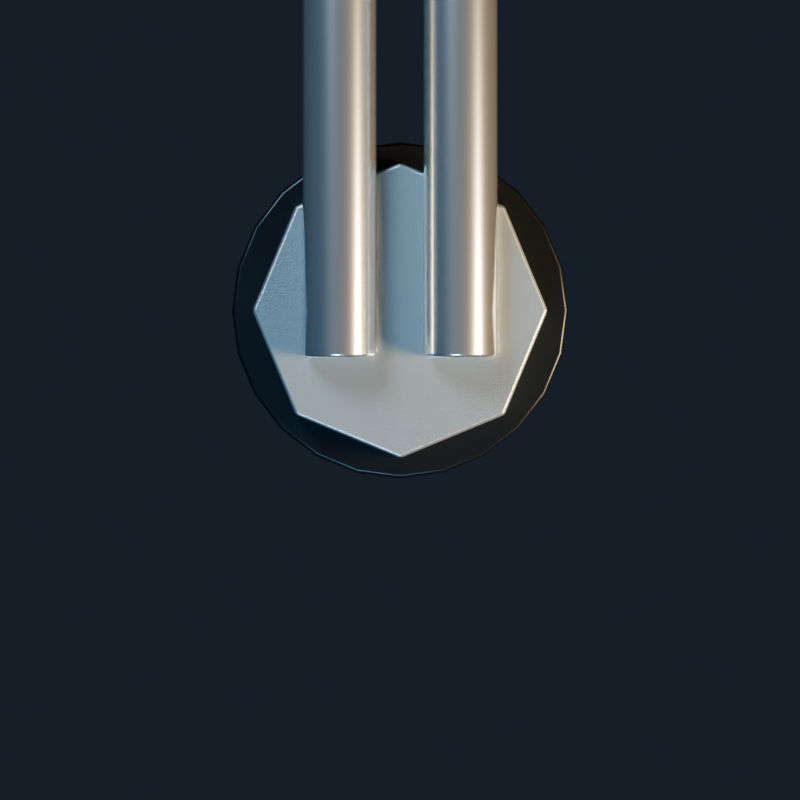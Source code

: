 # Source: component-03.blend  (saved by Blender 4.5.91; exported with 4.5.12 LTS)
import bpy
from mathutils import Matrix  # noqa: F401  (used for matrix-valued properties, if any)

bpy.ops.wm.read_factory_settings(use_empty=True)
scene = bpy.context.scene
scene.name = 'Scene'

# ---- collections
col_collection = bpy.data.collections.new('Collection'); scene.collection.children.link(col_collection)

# ---- materials (node trees are filled in below, after node groups)
mat_graphite_machinery_recess = bpy.data.materials.new('Graphite machinery recess')
mat_graphite_machinery_recess.diffuse_color = (0.018, 0.025, 0.034, 1.0)
mat_pearl_titanium_armor = bpy.data.materials.new('Pearl titanium armor')
mat_pearl_titanium_armor.diffuse_color = (0.31, 0.39, 0.44, 1.0)
mat_polished_machined_edges = bpy.data.materials.new('Polished machined edges')
mat_polished_machined_edges.diffuse_color = (0.6, 0.7, 0.76, 1.0)
mat_ion_emitter = bpy.data.materials.new('Ion emitter')
mat_ion_emitter.diffuse_color = (0.12, 0.72, 1.0, 1.0)
mat_titanium_structural_alloy = bpy.data.materials.new('Titanium structural alloy')
mat_titanium_structural_alloy.diffuse_color = (0.2, 0.28, 0.36, 1.0)
mat_heat_discolored_copper = bpy.data.materials.new('Heat discolored copper')
mat_heat_discolored_copper.diffuse_color = (0.48, 0.21, 0.075, 1.0)

# ---- material node trees
mat_graphite_machinery_recess.use_nodes = True; mat_graphite_machinery_recess.node_tree.nodes.clear()
_N = mat_graphite_machinery_recess.node_tree.nodes; _L = mat_graphite_machinery_recess.node_tree.links
n0 = _N.new('ShaderNodeBsdfPrincipled'); n0.name = 'Principled BSDF'; n0.location = (-200, 100)
n0.inputs[0].default_value = (0.018, 0.025, 0.034, 1.0)
n0.inputs[1].default_value = 0.73
n0.inputs[2].default_value = 0.34
n1 = _N.new('ShaderNodeOutputMaterial'); n1.name = 'Material Output'; n1.location = (200, 100)
_L.new(n0.outputs[0], n1.inputs[0])
n1.is_active_output = True
mat_pearl_titanium_armor.use_nodes = True; mat_pearl_titanium_armor.node_tree.nodes.clear()
_N = mat_pearl_titanium_armor.node_tree.nodes; _L = mat_pearl_titanium_armor.node_tree.links
n0 = _N.new('ShaderNodeBsdfPrincipled'); n0.name = 'Principled BSDF'; n0.location = (-200, 100)
n0.inputs[0].default_value = (0.31, 0.39, 0.44, 1.0)
n0.inputs[1].default_value = 0.72
n0.inputs[2].default_value = 0.34
n1 = _N.new('ShaderNodeOutputMaterial'); n1.name = 'Material Output'; n1.location = (200, 100)
n2 = _N.new('ShaderNodeTexNoise'); n2.name = 'Noise Texture'; n2.location = (0, 0)
n2.inputs[2].default_value = 170.0
n2.inputs[3].default_value = 3.0
n3 = _N.new('ShaderNodeBump'); n3.name = 'Bump'; n3.location = (0, 0)
n3.inputs[0].default_value = 0.18
n3.inputs[1].default_value = 0.008
_L.new(n0.outputs[0], n1.inputs[0])
_L.new(n2.outputs[0], n3.inputs[3])
_L.new(n3.outputs[0], n0.inputs[5])
n1.is_active_output = True
mat_polished_machined_edges.use_nodes = True; mat_polished_machined_edges.node_tree.nodes.clear()
_N = mat_polished_machined_edges.node_tree.nodes; _L = mat_polished_machined_edges.node_tree.links
n0 = _N.new('ShaderNodeBsdfPrincipled'); n0.name = 'Principled BSDF'; n0.location = (-200, 100)
n0.inputs[0].default_value = (0.6, 0.7, 0.76, 1.0)
n0.inputs[1].default_value = 0.9
n0.inputs[2].default_value = 0.2
n1 = _N.new('ShaderNodeOutputMaterial'); n1.name = 'Material Output'; n1.location = (200, 100)
_L.new(n0.outputs[0], n1.inputs[0])
n1.is_active_output = True
mat_ion_emitter.use_nodes = True; mat_ion_emitter.node_tree.nodes.clear()
_N = mat_ion_emitter.node_tree.nodes; _L = mat_ion_emitter.node_tree.links
n0 = _N.new('ShaderNodeBsdfPrincipled'); n0.name = 'Principled BSDF'; n0.location = (-200, 100)
n0.inputs[0].default_value = (0.12, 0.72, 1.0, 1.0)
n0.inputs[1].default_value = 0.25
n0.inputs[2].default_value = 0.22
n0.inputs[27].default_value = (0.12, 0.72, 1.0, 1.0)
n0.inputs[28].default_value = 3.0
n1 = _N.new('ShaderNodeOutputMaterial'); n1.name = 'Material Output'; n1.location = (200, 100)
_L.new(n0.outputs[0], n1.inputs[0])
n1.is_active_output = True
mat_titanium_structural_alloy.use_nodes = True; mat_titanium_structural_alloy.node_tree.nodes.clear()
_N = mat_titanium_structural_alloy.node_tree.nodes; _L = mat_titanium_structural_alloy.node_tree.links
n0 = _N.new('ShaderNodeBsdfPrincipled'); n0.name = 'Principled BSDF'; n0.location = (-200, 100)
n0.inputs[0].default_value = (0.2, 0.28, 0.36, 1.0)
n0.inputs[1].default_value = 0.85
n0.inputs[2].default_value = 0.26
n1 = _N.new('ShaderNodeOutputMaterial'); n1.name = 'Material Output'; n1.location = (200, 100)
n2 = _N.new('ShaderNodeTexNoise'); n2.name = 'Noise Texture'; n2.location = (0, 0)
n2.inputs[2].default_value = 170.0
n2.inputs[3].default_value = 3.0
n3 = _N.new('ShaderNodeBump'); n3.name = 'Bump'; n3.location = (0, 0)
n3.inputs[0].default_value = 0.18
n3.inputs[1].default_value = 0.008
_L.new(n0.outputs[0], n1.inputs[0])
_L.new(n2.outputs[0], n3.inputs[3])
_L.new(n3.outputs[0], n0.inputs[5])
n1.is_active_output = True
mat_heat_discolored_copper.use_nodes = True; mat_heat_discolored_copper.node_tree.nodes.clear()
_N = mat_heat_discolored_copper.node_tree.nodes; _L = mat_heat_discolored_copper.node_tree.links
n0 = _N.new('ShaderNodeBsdfPrincipled'); n0.name = 'Principled BSDF'; n0.location = (-200, 100)
n0.inputs[0].default_value = (0.48, 0.21, 0.075, 1.0)
n0.inputs[1].default_value = 0.83
n0.inputs[2].default_value = 0.27
n1 = _N.new('ShaderNodeOutputMaterial'); n1.name = 'Material Output'; n1.location = (200, 100)
n2 = _N.new('ShaderNodeTexNoise'); n2.name = 'Noise Texture'; n2.location = (0, 0)
n2.inputs[2].default_value = 170.0
n2.inputs[3].default_value = 3.0
n3 = _N.new('ShaderNodeBump'); n3.name = 'Bump'; n3.location = (0, 0)
n3.inputs[0].default_value = 0.18
n3.inputs[1].default_value = 0.008
_L.new(n0.outputs[0], n1.inputs[0])
_L.new(n2.outputs[0], n3.inputs[3])
_L.new(n3.outputs[0], n0.inputs[5])
n1.is_active_output = True

# ---- world
world_world = bpy.data.worlds.new('World'); scene.world = world_world
world_world.use_nodes = True; world_world.node_tree.nodes.clear()
_N = world_world.node_tree.nodes; _L = world_world.node_tree.links
n0 = _N.new('ShaderNodeOutputWorld'); n0.name = 'World Output'; n0.location = (200, 100)
n1 = _N.new('ShaderNodeBackground'); n1.name = 'Background'; n1.location = (-200, 100)
n1.inputs[0].default_value = (0.16, 0.22, 0.32, 1.0)
n1.inputs[1].default_value = 0.14
_L.new(n1.outputs[0], n0.inputs[0])
n0.is_active_output = True
world_world.color = (0.05088, 0.05088, 0.05088)
world_world.sun_shadow_jitter_overblur = 0.0

# ---- cameras
cam_camera_001 = bpy.data.cameras.new('Camera.001')
cam_camera_001.type = 'ORTHO'
cam_camera_001.ortho_scale = 2.5

# ---- lights
light_cold_key = bpy.data.lights.new('Cold key', 'AREA')
light_cold_key.color = (0.72, 0.87, 1.0)
light_cold_key.energy = 700.0
light_cold_key.shape = 'DISK'
light_cold_key.size = 3.0
light_warm_grazing_rim = bpy.data.lights.new('Warm grazing rim', 'AREA')
light_warm_grazing_rim.color = (1.0, 0.63, 0.32)
light_warm_grazing_rim.energy = 1000.0
light_warm_grazing_rim.shape = 'DISK'
light_warm_grazing_rim.size = 2.0
light_canopy_sky_strip = bpy.data.lights.new('Canopy sky strip', 'AREA')
light_canopy_sky_strip.color = (0.35, 0.7, 1.0)
light_canopy_sky_strip.energy = 280.0
light_canopy_sky_strip.shape = 'DISK'
light_canopy_sky_strip.size = 2.0

# ---- meshes
me_weapon_turret_traverse = bpy.data.meshes.new('Weapon turret traverse')
me_weapon_turret_traverse.from_pydata([(0.525, 0.0, -0.1155), (0.5071, 0.1359, -0.1155), (0.4547, 0.2625, -0.1155), (0.3712, 0.3712, -0.1155), (0.2625, 0.4547, -0.1155), (0.1359, 0.5071, -0.1155), (3.215e-17, 0.525, -0.1155), (-0.1359, 0.5071, -0.1155), (-0.2625, 0.4547, -0.1155), (-0.3712, 0.3712, -0.1155), (-0.4547, 0.2625, -0.1155), (-0.5071, 0.1359, -0.1155), (-0.525, 6.429e-17, -0.1155), (-0.5071, -0.1359, -0.1155), (-0.4547, -0.2625, -0.1155), (-0.3712, -0.3712, -0.1155), (-0.2625, -0.4547, -0.1155), (-0.1359, -0.5071, -0.1155), (-9.644e-17, -0.525, -0.1155), (0.1359, -0.5071, -0.1155), (0.2625, -0.4547, -0.1155), (0.3712, -0.3712, -0.1155), (0.4547, -0.2625, -0.1155), (0.5071, -0.1359, -0.1155), (0.525, 0.0, 0.1155), (0.5071, 0.1359, 0.1155), (0.4547, 0.2625, 0.1155), (0.3712, 0.3712, 0.1155), (0.2625, 0.4547, 0.1155), (0.1359, 0.5071, 0.1155), (3.215e-17, 0.525, 0.1155), (-0.1359, 0.5071, 0.1155), (-0.2625, 0.4547, 0.1155), (-0.3712, 0.3712, 0.1155), (-0.4547, 0.2625, 0.1155), (-0.5071, 0.1359, 0.1155), (-0.525, 6.429e-17, 0.1155), (-0.5071, -0.1359, 0.1155), (-0.4547, -0.2625, 0.1155), (-0.3712, -0.3712, 0.1155), (-0.2625, -0.4547, 0.1155), (-0.1359, -0.5071, 0.1155), (-9.644e-17, -0.525, 0.1155), (0.1359, -0.5071, 0.1155), (0.2625, -0.4547, 0.1155), (0.3712, -0.3712, 0.1155), (0.4547, -0.2625, 0.1155), (0.5071, -0.1359, 0.1155)], [], [(23, 22, 21, 20, 19, 18, 17, 16, 15, 14, 13, 12, 11, 10, 9, 8, 7, 6, 5, 4, 3, 2, 1, 0), (24, 25, 26, 27, 28, 29, 30, 31, 32, 33, 34, 35, 36, 37, 38, 39, 40, 41, 42, 43, 44, 45, 46, 47), (0, 1, 25, 24), (1, 2, 26, 25), (2, 3, 27, 26), (3, 4, 28, 27), (4, 5, 29, 28), (5, 6, 30, 29), (6, 7, 31, 30), (7, 8, 32, 31), (8, 9, 33, 32), (9, 10, 34, 33), (10, 11, 35, 34), (11, 12, 36, 35), (12, 13, 37, 36), (13, 14, 38, 37), (14, 15, 39, 38), (15, 16, 40, 39), (16, 17, 41, 40), (17, 18, 42, 41), (18, 19, 43, 42), (19, 20, 44, 43), (20, 21, 45, 44), (21, 22, 46, 45), (22, 23, 47, 46), (23, 0, 24, 47)])
me_weapon_turret_traverse.materials.append(mat_graphite_machinery_recess)
me_weapon_turret_traverse.update()
me_turret_armored_cap = bpy.data.meshes.new('Turret armored cap')
me_turret_armored_cap.from_pydata([(0.462, 0.0, -0.2205), (0.3267, 0.3267, -0.2205), (2.829e-17, 0.462, -0.2205), (-0.3267, 0.3267, -0.2205), (-0.462, 5.658e-17, -0.2205), (-0.3267, -0.3267, -0.2205), (-8.487e-17, -0.462, -0.2205), (0.3267, -0.3267, -0.2205), (0.462, 0.0, 0.2205), (0.3267, 0.3267, 0.2205), (2.829e-17, 0.462, 0.2205), (-0.3267, 0.3267, 0.2205), (-0.462, 5.658e-17, 0.2205), (-0.3267, -0.3267, 0.2205), (-8.487e-17, -0.462, 0.2205), (0.3267, -0.3267, 0.2205)], [], [(7, 6, 5, 4, 3, 2, 1, 0), (8, 9, 10, 11, 12, 13, 14, 15), (0, 1, 9, 8), (1, 2, 10, 9), (2, 3, 11, 10), (3, 4, 12, 11), (4, 5, 13, 12), (5, 6, 14, 13), (6, 7, 15, 14), (7, 0, 8, 15)])
me_turret_armored_cap.materials.append(mat_pearl_titanium_armor)
me_turret_armored_cap.update()
me_heavy_cannon_barrel = bpy.data.meshes.new('Heavy cannon barrel')
me_heavy_cannon_barrel.from_pydata([(0.1155, 0.0, -0.693), (0.1067, 0.0442, -0.693), (0.08167, 0.08167, -0.693), (0.0442, 0.1067, -0.693), (7.072e-18, 0.1155, -0.693), (-0.0442, 0.1067, -0.693), (-0.08167, 0.08167, -0.693), (-0.1067, 0.0442, -0.693), (-0.1155, 1.414e-17, -0.693), (-0.1067, -0.0442, -0.693), (-0.08167, -0.08167, -0.693), (-0.0442, -0.1067, -0.693), (-2.122e-17, -0.1155, -0.693), (0.0442, -0.1067, -0.693), (0.08167, -0.08167, -0.693), (0.1067, -0.0442, -0.693), (0.1155, 0.0, 0.693), (0.1067, 0.0442, 0.693), (0.08167, 0.08167, 0.693), (0.0442, 0.1067, 0.693), (7.072e-18, 0.1155, 0.693), (-0.0442, 0.1067, 0.693), (-0.08167, 0.08167, 0.693), (-0.1067, 0.0442, 0.693), (-0.1155, 1.414e-17, 0.693), (-0.1067, -0.0442, 0.693), (-0.08167, -0.08167, 0.693), (-0.0442, -0.1067, 0.693), (-2.122e-17, -0.1155, 0.693), (0.0442, -0.1067, 0.693), (0.08167, -0.08167, 0.693), (0.1067, -0.0442, 0.693)], [], [(15, 14, 13, 12, 11, 10, 9, 8, 7, 6, 5, 4, 3, 2, 1, 0), (16, 17, 18, 19, 20, 21, 22, 23, 24, 25, 26, 27, 28, 29, 30, 31), (0, 1, 17, 16), (1, 2, 18, 17), (2, 3, 19, 18), (3, 4, 20, 19), (4, 5, 21, 20), (5, 6, 22, 21), (6, 7, 23, 22), (7, 8, 24, 23), (8, 9, 25, 24), (9, 10, 26, 25), (10, 11, 27, 26), (11, 12, 28, 27), (12, 13, 29, 28), (13, 14, 30, 29), (14, 15, 31, 30), (15, 0, 16, 31)])
me_heavy_cannon_barrel.materials.append(mat_polished_machined_edges)
me_heavy_cannon_barrel.update()
me_heavy_bore = bpy.data.meshes.new('Heavy bore')
me_heavy_bore.from_pydata([(0.147, 0.0, -0.063), (0.1358, 0.05625, -0.063), (0.1039, 0.1039, -0.063), (0.05625, 0.1358, -0.063), (9.001e-18, 0.147, -0.063), (-0.05625, 0.1358, -0.063), (-0.1039, 0.1039, -0.063), (-0.1358, 0.05625, -0.063), (-0.147, 1.8e-17, -0.063), (-0.1358, -0.05625, -0.063), (-0.1039, -0.1039, -0.063), (-0.05625, -0.1358, -0.063), (-2.7e-17, -0.147, -0.063), (0.05625, -0.1358, -0.063), (0.1039, -0.1039, -0.063), (0.1358, -0.05625, -0.063), (0.147, 0.0, 0.063), (0.1358, 0.05625, 0.063), (0.1039, 0.1039, 0.063), (0.05625, 0.1358, 0.063), (9.001e-18, 0.147, 0.063), (-0.05625, 0.1358, 0.063), (-0.1039, 0.1039, 0.063), (-0.1358, 0.05625, 0.063), (-0.147, 1.8e-17, 0.063), (-0.1358, -0.05625, 0.063), (-0.1039, -0.1039, 0.063), (-0.05625, -0.1358, 0.063), (-2.7e-17, -0.147, 0.063), (0.05625, -0.1358, 0.063), (0.1039, -0.1039, 0.063), (0.1358, -0.05625, 0.063)], [], [(15, 14, 13, 12, 11, 10, 9, 8, 7, 6, 5, 4, 3, 2, 1, 0), (16, 17, 18, 19, 20, 21, 22, 23, 24, 25, 26, 27, 28, 29, 30, 31), (0, 1, 17, 16), (1, 2, 18, 17), (2, 3, 19, 18), (3, 4, 20, 19), (4, 5, 21, 20), (5, 6, 22, 21), (6, 7, 23, 22), (7, 8, 24, 23), (8, 9, 25, 24), (9, 10, 26, 25), (10, 11, 27, 26), (11, 12, 28, 27), (12, 13, 29, 28), (13, 14, 30, 29), (14, 15, 31, 30), (15, 0, 16, 31)])
me_heavy_bore.materials.append(mat_graphite_machinery_recess)
me_heavy_bore.update()
me_weapon_charge_iris = bpy.data.meshes.new('Weapon charge iris')
me_weapon_charge_iris.from_pydata([(0.0903, 0.0, -0.01575), (0.08343, 0.03456, -0.01575), (0.06385, 0.06385, -0.01575), (0.03456, 0.08343, -0.01575), (5.529e-18, 0.0903, -0.01575), (-0.03456, 0.08343, -0.01575), (-0.06385, 0.06385, -0.01575), (-0.08343, 0.03456, -0.01575), (-0.0903, 1.106e-17, -0.01575), (-0.08343, -0.03456, -0.01575), (-0.06385, -0.06385, -0.01575), (-0.03456, -0.08343, -0.01575), (-1.659e-17, -0.0903, -0.01575), (0.03456, -0.08343, -0.01575), (0.06385, -0.06385, -0.01575), (0.08343, -0.03456, -0.01575), (0.0903, 0.0, 0.01575), (0.08343, 0.03456, 0.01575), (0.06385, 0.06385, 0.01575), (0.03456, 0.08343, 0.01575), (5.529e-18, 0.0903, 0.01575), (-0.03456, 0.08343, 0.01575), (-0.06385, 0.06385, 0.01575), (-0.08343, 0.03456, 0.01575), (-0.0903, 1.106e-17, 0.01575), (-0.08343, -0.03456, 0.01575), (-0.06385, -0.06385, 0.01575), (-0.03456, -0.08343, 0.01575), (-1.659e-17, -0.0903, 0.01575), (0.03456, -0.08343, 0.01575), (0.06385, -0.06385, 0.01575), (0.08343, -0.03456, 0.01575)], [], [(15, 14, 13, 12, 11, 10, 9, 8, 7, 6, 5, 4, 3, 2, 1, 0), (16, 17, 18, 19, 20, 21, 22, 23, 24, 25, 26, 27, 28, 29, 30, 31), (0, 1, 17, 16), (1, 2, 18, 17), (2, 3, 19, 18), (3, 4, 20, 19), (4, 5, 21, 20), (5, 6, 22, 21), (6, 7, 23, 22), (7, 8, 24, 23), (8, 9, 25, 24), (9, 10, 26, 25), (10, 11, 27, 26), (11, 12, 28, 27), (12, 13, 29, 28), (13, 14, 30, 29), (14, 15, 31, 30), (15, 0, 16, 31)])
me_weapon_charge_iris.materials.append(mat_ion_emitter)
me_weapon_charge_iris.update()
me_heavy_cannon_barrel_001 = bpy.data.meshes.new('Heavy cannon barrel.001')
me_heavy_cannon_barrel_001.from_pydata([(0.1155, 0.0, -0.693), (0.1067, 0.0442, -0.693), (0.08167, 0.08167, -0.693), (0.0442, 0.1067, -0.693), (7.072e-18, 0.1155, -0.693), (-0.0442, 0.1067, -0.693), (-0.08167, 0.08167, -0.693), (-0.1067, 0.0442, -0.693), (-0.1155, 1.414e-17, -0.693), (-0.1067, -0.0442, -0.693), (-0.08167, -0.08167, -0.693), (-0.0442, -0.1067, -0.693), (-2.122e-17, -0.1155, -0.693), (0.0442, -0.1067, -0.693), (0.08167, -0.08167, -0.693), (0.1067, -0.0442, -0.693), (0.1155, 0.0, 0.693), (0.1067, 0.0442, 0.693), (0.08167, 0.08167, 0.693), (0.0442, 0.1067, 0.693), (7.072e-18, 0.1155, 0.693), (-0.0442, 0.1067, 0.693), (-0.08167, 0.08167, 0.693), (-0.1067, 0.0442, 0.693), (-0.1155, 1.414e-17, 0.693), (-0.1067, -0.0442, 0.693), (-0.08167, -0.08167, 0.693), (-0.0442, -0.1067, 0.693), (-2.122e-17, -0.1155, 0.693), (0.0442, -0.1067, 0.693), (0.08167, -0.08167, 0.693), (0.1067, -0.0442, 0.693)], [], [(15, 14, 13, 12, 11, 10, 9, 8, 7, 6, 5, 4, 3, 2, 1, 0), (16, 17, 18, 19, 20, 21, 22, 23, 24, 25, 26, 27, 28, 29, 30, 31), (0, 1, 17, 16), (1, 2, 18, 17), (2, 3, 19, 18), (3, 4, 20, 19), (4, 5, 21, 20), (5, 6, 22, 21), (6, 7, 23, 22), (7, 8, 24, 23), (8, 9, 25, 24), (9, 10, 26, 25), (10, 11, 27, 26), (11, 12, 28, 27), (12, 13, 29, 28), (13, 14, 30, 29), (14, 15, 31, 30), (15, 0, 16, 31)])
me_heavy_cannon_barrel_001.materials.append(mat_polished_machined_edges)
me_heavy_cannon_barrel_001.update()
me_heavy_bore_001 = bpy.data.meshes.new('Heavy bore.001')
me_heavy_bore_001.from_pydata([(0.147, 0.0, -0.063), (0.1358, 0.05625, -0.063), (0.1039, 0.1039, -0.063), (0.05625, 0.1358, -0.063), (9.001e-18, 0.147, -0.063), (-0.05625, 0.1358, -0.063), (-0.1039, 0.1039, -0.063), (-0.1358, 0.05625, -0.063), (-0.147, 1.8e-17, -0.063), (-0.1358, -0.05625, -0.063), (-0.1039, -0.1039, -0.063), (-0.05625, -0.1358, -0.063), (-2.7e-17, -0.147, -0.063), (0.05625, -0.1358, -0.063), (0.1039, -0.1039, -0.063), (0.1358, -0.05625, -0.063), (0.147, 0.0, 0.063), (0.1358, 0.05625, 0.063), (0.1039, 0.1039, 0.063), (0.05625, 0.1358, 0.063), (9.001e-18, 0.147, 0.063), (-0.05625, 0.1358, 0.063), (-0.1039, 0.1039, 0.063), (-0.1358, 0.05625, 0.063), (-0.147, 1.8e-17, 0.063), (-0.1358, -0.05625, 0.063), (-0.1039, -0.1039, 0.063), (-0.05625, -0.1358, 0.063), (-2.7e-17, -0.147, 0.063), (0.05625, -0.1358, 0.063), (0.1039, -0.1039, 0.063), (0.1358, -0.05625, 0.063)], [], [(15, 14, 13, 12, 11, 10, 9, 8, 7, 6, 5, 4, 3, 2, 1, 0), (16, 17, 18, 19, 20, 21, 22, 23, 24, 25, 26, 27, 28, 29, 30, 31), (0, 1, 17, 16), (1, 2, 18, 17), (2, 3, 19, 18), (3, 4, 20, 19), (4, 5, 21, 20), (5, 6, 22, 21), (6, 7, 23, 22), (7, 8, 24, 23), (8, 9, 25, 24), (9, 10, 26, 25), (10, 11, 27, 26), (11, 12, 28, 27), (12, 13, 29, 28), (13, 14, 30, 29), (14, 15, 31, 30), (15, 0, 16, 31)])
me_heavy_bore_001.materials.append(mat_graphite_machinery_recess)
me_heavy_bore_001.update()
me_weapon_charge_iris_001 = bpy.data.meshes.new('Weapon charge iris.001')
me_weapon_charge_iris_001.from_pydata([(0.0903, 0.0, -0.01575), (0.08343, 0.03456, -0.01575), (0.06385, 0.06385, -0.01575), (0.03456, 0.08343, -0.01575), (5.529e-18, 0.0903, -0.01575), (-0.03456, 0.08343, -0.01575), (-0.06385, 0.06385, -0.01575), (-0.08343, 0.03456, -0.01575), (-0.0903, 1.106e-17, -0.01575), (-0.08343, -0.03456, -0.01575), (-0.06385, -0.06385, -0.01575), (-0.03456, -0.08343, -0.01575), (-1.659e-17, -0.0903, -0.01575), (0.03456, -0.08343, -0.01575), (0.06385, -0.06385, -0.01575), (0.08343, -0.03456, -0.01575), (0.0903, 0.0, 0.01575), (0.08343, 0.03456, 0.01575), (0.06385, 0.06385, 0.01575), (0.03456, 0.08343, 0.01575), (5.529e-18, 0.0903, 0.01575), (-0.03456, 0.08343, 0.01575), (-0.06385, 0.06385, 0.01575), (-0.08343, 0.03456, 0.01575), (-0.0903, 1.106e-17, 0.01575), (-0.08343, -0.03456, 0.01575), (-0.06385, -0.06385, 0.01575), (-0.03456, -0.08343, 0.01575), (-1.659e-17, -0.0903, 0.01575), (0.03456, -0.08343, 0.01575), (0.06385, -0.06385, 0.01575), (0.08343, -0.03456, 0.01575)], [], [(15, 14, 13, 12, 11, 10, 9, 8, 7, 6, 5, 4, 3, 2, 1, 0), (16, 17, 18, 19, 20, 21, 22, 23, 24, 25, 26, 27, 28, 29, 30, 31), (0, 1, 17, 16), (1, 2, 18, 17), (2, 3, 19, 18), (3, 4, 20, 19), (4, 5, 21, 20), (5, 6, 22, 21), (6, 7, 23, 22), (7, 8, 24, 23), (8, 9, 25, 24), (9, 10, 26, 25), (10, 11, 27, 26), (11, 12, 28, 27), (12, 13, 29, 28), (13, 14, 30, 29), (14, 15, 31, 30), (15, 0, 16, 31)])
me_weapon_charge_iris_001.materials.append(mat_ion_emitter)
me_weapon_charge_iris_001.update()
me_artillery_heat_shield = bpy.data.meshes.new('Artillery heat shield')
me_artillery_heat_shield.from_pydata([(-0.2, -0.255, -0.11), (0.2, -0.255, -0.11), (0.2, 0.255, -0.11), (-0.2, 0.255, -0.11), (-0.2, -0.255, 0.11), (0.2, -0.255, 0.11), (0.2, 0.255, 0.11), (-0.2, 0.255, 0.11)], [], [(3, 2, 1, 0), (4, 5, 6, 7), (0, 1, 5, 4), (1, 2, 6, 5), (2, 3, 7, 6), (3, 0, 4, 7)])
me_artillery_heat_shield.materials.append(mat_titanium_structural_alloy)
me_artillery_heat_shield.update()
me_artillery_radiator = bpy.data.meshes.new('Artillery radiator')
me_artillery_radiator.from_pydata([(-0.14, -0.0165, -0.012), (0.14, -0.0165, -0.012), (0.14, 0.0165, -0.012), (-0.14, 0.0165, -0.012), (-0.14, -0.0165, 0.012), (0.14, -0.0165, 0.012), (0.14, 0.0165, 0.012), (-0.14, 0.0165, 0.012)], [], [(3, 2, 1, 0), (4, 5, 6, 7), (0, 1, 5, 4), (1, 2, 6, 5), (2, 3, 7, 6), (3, 0, 4, 7)])
me_artillery_radiator.materials.append(mat_heat_discolored_copper)
me_artillery_radiator.update()
me_artillery_radiator_001 = bpy.data.meshes.new('Artillery radiator.001')
me_artillery_radiator_001.from_pydata([(-0.14, -0.0165, -0.012), (0.14, -0.0165, -0.012), (0.14, 0.0165, -0.012), (-0.14, 0.0165, -0.012), (-0.14, -0.0165, 0.012), (0.14, -0.0165, 0.012), (0.14, 0.0165, 0.012), (-0.14, 0.0165, 0.012)], [], [(3, 2, 1, 0), (4, 5, 6, 7), (0, 1, 5, 4), (1, 2, 6, 5), (2, 3, 7, 6), (3, 0, 4, 7)])
me_artillery_radiator_001.materials.append(mat_heat_discolored_copper)
me_artillery_radiator_001.update()
me_artillery_radiator_002 = bpy.data.meshes.new('Artillery radiator.002')
me_artillery_radiator_002.from_pydata([(-0.14, -0.0165, -0.012), (0.14, -0.0165, -0.012), (0.14, 0.0165, -0.012), (-0.14, 0.0165, -0.012), (-0.14, -0.0165, 0.012), (0.14, -0.0165, 0.012), (0.14, 0.0165, 0.012), (-0.14, 0.0165, 0.012)], [], [(3, 2, 1, 0), (4, 5, 6, 7), (0, 1, 5, 4), (1, 2, 6, 5), (2, 3, 7, 6), (3, 0, 4, 7)])
me_artillery_radiator_002.materials.append(mat_heat_discolored_copper)
me_artillery_radiator_002.update()
me_artillery_radiator_003 = bpy.data.meshes.new('Artillery radiator.003')
me_artillery_radiator_003.from_pydata([(-0.14, -0.0165, -0.012), (0.14, -0.0165, -0.012), (0.14, 0.0165, -0.012), (-0.14, 0.0165, -0.012), (-0.14, -0.0165, 0.012), (0.14, -0.0165, 0.012), (0.14, 0.0165, 0.012), (-0.14, 0.0165, 0.012)], [], [(3, 2, 1, 0), (4, 5, 6, 7), (0, 1, 5, 4), (1, 2, 6, 5), (2, 3, 7, 6), (3, 0, 4, 7)])
me_artillery_radiator_003.materials.append(mat_heat_discolored_copper)
me_artillery_radiator_003.update()
me_artillery_radiator_004 = bpy.data.meshes.new('Artillery radiator.004')
me_artillery_radiator_004.from_pydata([(-0.14, -0.0165, -0.012), (0.14, -0.0165, -0.012), (0.14, 0.0165, -0.012), (-0.14, 0.0165, -0.012), (-0.14, -0.0165, 0.012), (0.14, -0.0165, 0.012), (0.14, 0.0165, 0.012), (-0.14, 0.0165, 0.012)], [], [(3, 2, 1, 0), (4, 5, 6, 7), (0, 1, 5, 4), (1, 2, 6, 5), (2, 3, 7, 6), (3, 0, 4, 7)])
me_artillery_radiator_004.materials.append(mat_heat_discolored_copper)
me_artillery_radiator_004.update()

# ---- objects
ob_camera = bpy.data.objects.new('Camera', cam_camera_001)
ob_cold_key = bpy.data.objects.new('Cold key', light_cold_key)
ob_warm_grazing_rim = bpy.data.objects.new('Warm grazing rim', light_warm_grazing_rim)
ob_canopy_sky_strip = bpy.data.objects.new('Canopy sky strip', light_canopy_sky_strip)
ob_weapon_turret_traverse = bpy.data.objects.new('Weapon turret traverse', me_weapon_turret_traverse)
ob_turret_armored_cap = bpy.data.objects.new('Turret armored cap', me_turret_armored_cap)
ob_heavy_cannon_barrel = bpy.data.objects.new('Heavy cannon barrel', me_heavy_cannon_barrel)
ob_heavy_bore = bpy.data.objects.new('Heavy bore', me_heavy_bore)
ob_weapon_charge_iris = bpy.data.objects.new('Weapon charge iris', me_weapon_charge_iris)
ob_heavy_cannon_barrel_001 = bpy.data.objects.new('Heavy cannon barrel.001', me_heavy_cannon_barrel_001)
ob_heavy_bore_001 = bpy.data.objects.new('Heavy bore.001', me_heavy_bore_001)
ob_weapon_charge_iris_001 = bpy.data.objects.new('Weapon charge iris.001', me_weapon_charge_iris_001)
ob_artillery_heat_shield = bpy.data.objects.new('Artillery heat shield', me_artillery_heat_shield)
ob_artillery_radiator = bpy.data.objects.new('Artillery radiator', me_artillery_radiator)
ob_artillery_radiator_001 = bpy.data.objects.new('Artillery radiator.001', me_artillery_radiator_001)
ob_artillery_radiator_002 = bpy.data.objects.new('Artillery radiator.002', me_artillery_radiator_002)
ob_artillery_radiator_003 = bpy.data.objects.new('Artillery radiator.003', me_artillery_radiator_003)
ob_artillery_radiator_004 = bpy.data.objects.new('Artillery radiator.004', me_artillery_radiator_004)

# ---- transforms, parenting, visibility, modifiers, constraints
ob_camera.location = (0.0, -0.4, 12.0)
ob_cold_key.location = (-3.0, 4.0, 6.0)
ob_cold_key.rotation_euler = (0.6947, -6.6e-08, -2.498)
ob_warm_grazing_rim.location = (4.0, -1.0, 3.0)
ob_warm_grazing_rim.rotation_euler = (0.9418, 9.221e-09, 1.326)
ob_canopy_sky_strip.location = (-1.0, -4.0, 5.0)
ob_canopy_sky_strip.rotation_euler = (0.6896, 9.648e-09, -0.245)
ob_weapon_turret_traverse.location = (0.0, -0.12, 0.12)
_m = ob_weapon_turret_traverse.modifiers.new('Machined bevel', 'BEVEL')
_m.width = 0.012
_m.width_pct = 0.012
_m.segments = 3
_m = ob_weapon_turret_traverse.modifiers.new('Weighted corner normals', 'WEIGHTED_NORMAL')
ob_turret_armored_cap.location = (0.0, -0.12, 0.351)
_m = ob_turret_armored_cap.modifiers.new('Machined bevel', 'BEVEL')
_m.width = 0.012
_m.width_pct = 0.012
_m.segments = 3
_m = ob_turret_armored_cap.modifiers.new('Weighted corner normals', 'WEIGHTED_NORMAL')
ob_heavy_cannon_barrel.location = (-0.189, 0.426, 0.645)
ob_heavy_cannon_barrel.rotation_euler = (1.571, 0.0, 0.0)
_m = ob_heavy_cannon_barrel.modifiers.new('Machined bevel', 'BEVEL')
_m.width = 0.012
_m.width_pct = 0.012
_m.segments = 3
_m = ob_heavy_cannon_barrel.modifiers.new('Weighted corner normals', 'WEIGHTED_NORMAL')
ob_heavy_bore.location = (-0.189, 1.14, 0.645)
ob_heavy_bore.rotation_euler = (1.571, 0.0, 0.0)
_m = ob_heavy_bore.modifiers.new('Machined bevel', 'BEVEL')
_m.width = 0.012
_m.width_pct = 0.012
_m.segments = 3
_m = ob_heavy_bore.modifiers.new('Weighted corner normals', 'WEIGHTED_NORMAL')
ob_weapon_charge_iris.location = (-0.189, 1.214, 0.645)
ob_weapon_charge_iris.rotation_euler = (1.571, 0.0, 0.0)
_m = ob_weapon_charge_iris.modifiers.new('Machined bevel', 'BEVEL')
_m.width = 0.012
_m.width_pct = 0.012
_m.segments = 3
_m = ob_weapon_charge_iris.modifiers.new('Weighted corner normals', 'WEIGHTED_NORMAL')
ob_heavy_cannon_barrel_001.location = (0.189, 0.426, 0.645)
ob_heavy_cannon_barrel_001.rotation_euler = (1.571, 0.0, 0.0)
_m = ob_heavy_cannon_barrel_001.modifiers.new('Machined bevel', 'BEVEL')
_m.width = 0.012
_m.width_pct = 0.012
_m.segments = 3
_m = ob_heavy_cannon_barrel_001.modifiers.new('Weighted corner normals', 'WEIGHTED_NORMAL')
ob_heavy_bore_001.location = (0.189, 1.14, 0.645)
ob_heavy_bore_001.rotation_euler = (1.571, 0.0, 0.0)
_m = ob_heavy_bore_001.modifiers.new('Machined bevel', 'BEVEL')
_m.width = 0.012
_m.width_pct = 0.012
_m.segments = 3
_m = ob_heavy_bore_001.modifiers.new('Weighted corner normals', 'WEIGHTED_NORMAL')
ob_weapon_charge_iris_001.location = (0.189, 1.214, 0.645)
ob_weapon_charge_iris_001.rotation_euler = (1.571, 0.0, 0.0)
_m = ob_weapon_charge_iris_001.modifiers.new('Machined bevel', 'BEVEL')
_m.width = 0.012
_m.width_pct = 0.012
_m.segments = 3
_m = ob_weapon_charge_iris_001.modifiers.new('Weighted corner normals', 'WEIGHTED_NORMAL')
ob_artillery_heat_shield.location = (0.0, -0.2, 0.42)
_m = ob_artillery_heat_shield.modifiers.new('Machined bevel', 'BEVEL')
_m.width = 0.055
_m.width_pct = 0.055
_m.segments = 3
_m = ob_artillery_heat_shield.modifiers.new('Weighted corner normals', 'WEIGHTED_NORMAL')
ob_artillery_radiator.location = (0.0, -0.34, 0.55)
_m = ob_artillery_radiator.modifiers.new('Machined bevel', 'BEVEL')
_m.width = 0.006
_m.width_pct = 0.006
_m.segments = 3
_m = ob_artillery_radiator.modifiers.new('Weighted corner normals', 'WEIGHTED_NORMAL')
ob_artillery_radiator_001.location = (0.0, -0.256, 0.55)
_m = ob_artillery_radiator_001.modifiers.new('Machined bevel', 'BEVEL')
_m.width = 0.006
_m.width_pct = 0.006
_m.segments = 3
_m = ob_artillery_radiator_001.modifiers.new('Weighted corner normals', 'WEIGHTED_NORMAL')
ob_artillery_radiator_002.location = (0.0, -0.172, 0.55)
_m = ob_artillery_radiator_002.modifiers.new('Machined bevel', 'BEVEL')
_m.width = 0.006
_m.width_pct = 0.006
_m.segments = 3
_m = ob_artillery_radiator_002.modifiers.new('Weighted corner normals', 'WEIGHTED_NORMAL')
ob_artillery_radiator_003.location = (0.0, -0.088, 0.55)
_m = ob_artillery_radiator_003.modifiers.new('Machined bevel', 'BEVEL')
_m.width = 0.006
_m.width_pct = 0.006
_m.segments = 3
_m = ob_artillery_radiator_003.modifiers.new('Weighted corner normals', 'WEIGHTED_NORMAL')
ob_artillery_radiator_004.location = (0.0, -0.004, 0.55)
_m = ob_artillery_radiator_004.modifiers.new('Machined bevel', 'BEVEL')
_m.width = 0.006
_m.width_pct = 0.006
_m.segments = 3
_m = ob_artillery_radiator_004.modifiers.new('Weighted corner normals', 'WEIGHTED_NORMAL')

# ---- collection membership
col_collection.objects.link(ob_camera)
col_collection.objects.link(ob_cold_key)
col_collection.objects.link(ob_warm_grazing_rim)
col_collection.objects.link(ob_canopy_sky_strip)
col_collection.objects.link(ob_weapon_turret_traverse)
col_collection.objects.link(ob_turret_armored_cap)
col_collection.objects.link(ob_heavy_cannon_barrel)
col_collection.objects.link(ob_heavy_bore)
col_collection.objects.link(ob_weapon_charge_iris)
col_collection.objects.link(ob_heavy_cannon_barrel_001)
col_collection.objects.link(ob_heavy_bore_001)
col_collection.objects.link(ob_weapon_charge_iris_001)
col_collection.objects.link(ob_artillery_heat_shield)
col_collection.objects.link(ob_artillery_radiator)
col_collection.objects.link(ob_artillery_radiator_001)
col_collection.objects.link(ob_artillery_radiator_002)
col_collection.objects.link(ob_artillery_radiator_003)
col_collection.objects.link(ob_artillery_radiator_004)

# ---- scene / render settings (as saved in the file)
scene.camera = ob_camera
scene.frame_start = 1; scene.frame_end = 250; scene.frame_set(1)
scene.render.engine = 'CYCLES'
scene.render.resolution_x = 512
scene.render.resolution_y = 512
scene.render.film_transparent = True
scene.cycles.samples = 64
scene.view_settings.look = 'AgX - Medium High Contrast'
scene.view_settings.exposure = -0.2
bpy.context.view_layer.update()
